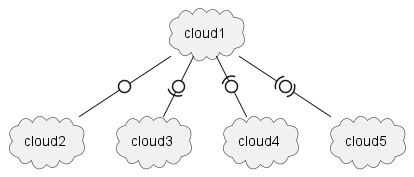

The diagram above was rendered by PlantUML. Its source (embedded in the PNG):
@startuml

cloud cloud1
cloud cloud2
cloud cloud3
cloud cloud4
cloud cloud5
cloud1 -0- cloud2
cloud1 -0)- cloud3
cloud1 -(0- cloud4
cloud1 -(0)- cloud5

@enduml